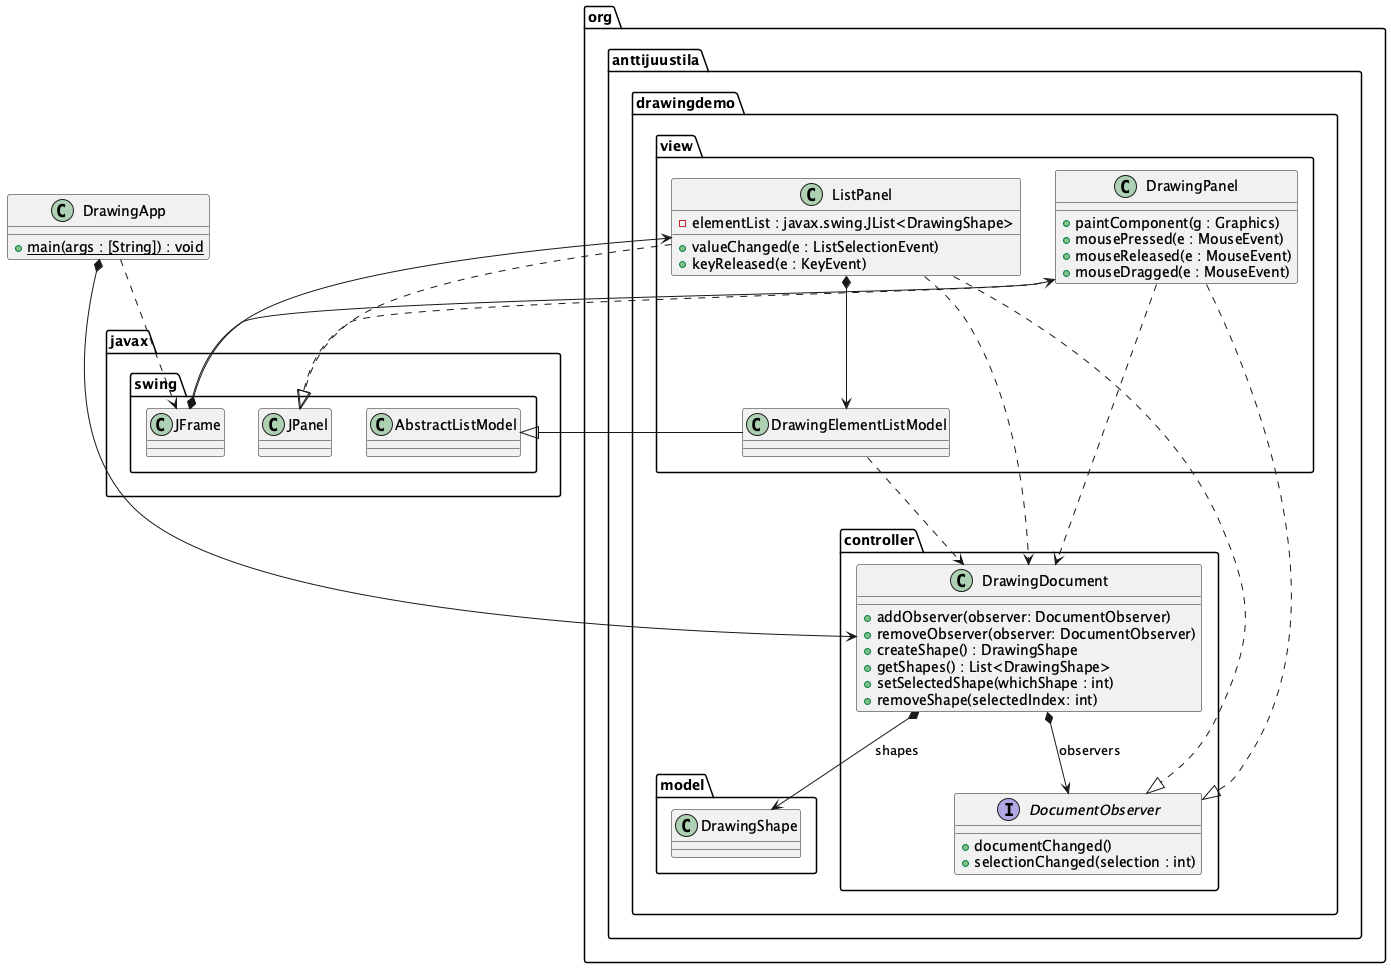

The diagram above was rendered by PlantUML. Its source (embedded in the PNG):
@startuml
skinparam groupInheritance 2
top to bottom direction

class DrawingApp {
	+ {static} main(args : [String]) : void
}

DrawingApp *--> org.anttijuustila.drawingdemo.controller.DrawingDocument
DrawingApp ..> javax.swing.JFrame
javax.swing.JFrame *--> org.anttijuustila.drawingdemo.view.DrawingPanel
javax.swing.JFrame *--> org.anttijuustila.drawingdemo.view.ListPanel

package org.anttijuustila.drawingdemo {

	package controller {
		class DrawingDocument {
			+ addObserver(observer: DocumentObserver)
			+ removeObserver(observer: DocumentObserver)
			+ createShape() : DrawingShape
			+ getShapes() : List<DrawingShape>
			+ setSelectedShape(whichShape : int)
			+ removeShape(selectedIndex: int)
		}
		interface DocumentObserver {
			+ documentChanged()
			+ selectionChanged(selection : int)
		}
		DrawingDocument *--> DocumentObserver : observers
		DrawingDocument *--> org.anttijuustila.drawingdemo.model.DrawingShape : shapes
	}

	package model {
		class DrawingShape
	}

	package view {
		class ListPanel {
			- elementList : javax.swing.JList<DrawingShape>
			+ valueChanged(e : ListSelectionEvent)
			+ keyReleased(e : KeyEvent) 
		}
		ListPanel ..|> DocumentObserver
		ListPanel ..> DrawingDocument
		ListPanel ..|> javax.swing.JPanel
		class DrawingPanel {
			+ paintComponent(g : Graphics)
			+ mousePressed(e : MouseEvent)
			+ mouseReleased(e : MouseEvent)
			+ mouseDragged(e : MouseEvent)
		}
		DrawingPanel ..|> DocumentObserver
		DrawingPanel ..|> javax.swing.JPanel
		DrawingPanel ..> DrawingDocument
		class DrawingElementListModel
		ListPanel *--> DrawingElementListModel
		DrawingElementListModel ..> org.anttijuustila.drawingdemo.controller.DrawingDocument
		DrawingElementListModel --|> javax.swing.AbstractListModel
	}

}
@enduml